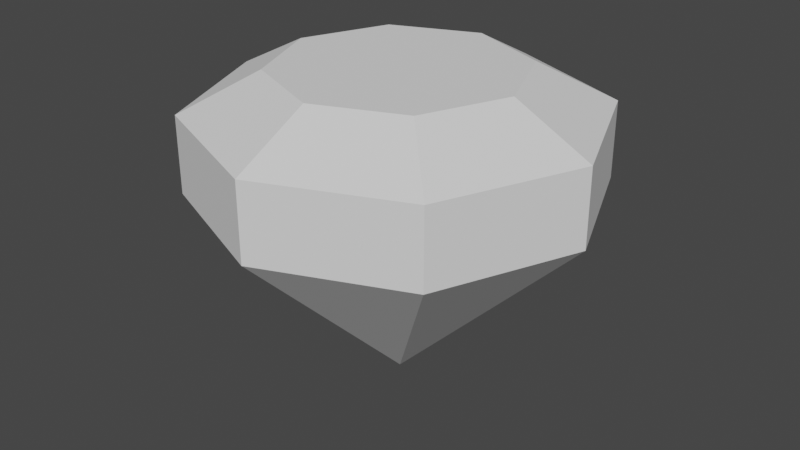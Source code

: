 # Source: Gem.blend  (saved by Blender 3.4.6; exported with 4.5.12 LTS)
import bpy
from mathutils import Matrix  # noqa: F401  (used for matrix-valued properties, if any)

bpy.ops.wm.read_factory_settings(use_empty=True)
scene = bpy.context.scene
scene.name = 'Scene'

# ---- collections
col_collection = bpy.data.collections.new('Collection'); scene.collection.children.link(col_collection)

# ---- world
world_world = bpy.data.worlds.new('World'); scene.world = world_world
world_world.use_nodes = True; world_world.node_tree.nodes.clear()
_N = world_world.node_tree.nodes; _L = world_world.node_tree.links
n0 = _N.new('ShaderNodeOutputWorld'); n0.name = 'World Output'; n0.location = (300, 300)
n1 = _N.new('ShaderNodeBackground'); n1.name = 'Background'; n1.location = (10, 300)
n1.inputs[0].default_value = (0.05088, 0.05088, 0.05088, 1.0)
_L.new(n1.outputs[0], n0.inputs[0])
n0.is_active_output = True
world_world.color = (0.05088, 0.05088, 0.05088)
world_world.use_sun_shadow = False
world_world.sun_shadow_jitter_overblur = 0.0

# ---- meshes
me_circle_001 = bpy.data.meshes.new('Circle.001')
me_circle_001.from_pydata([(0.0, 1.0, 1.0), (-0.7071, 0.7071, 1.0), (-1.0, 0.0, 1.0), (-0.7071, -0.7071, 1.0), (0.0, -1.0, 1.0), (0.7071, -0.7071, 1.0), (1.0, 0.0, 1.0), (0.7071, 0.7071, 1.0), (-7.451e-09, 0.0, 0.0), (1.0, 0.0, 1.385), (0.7071, -0.7071, 1.385), (0.0, -1.0, 1.385), (-0.7071, -0.7071, 1.385), (-1.0, 0.0, 1.385), (0.0, 1.0, 1.385), (-0.7071, 0.7071, 1.385), (0.7071, 0.7071, 1.385), (2.906e-09, 0.61, 1.585), (0.4313, 0.4313, 1.585), (0.61, 0.0, 1.585), (0.4313, -0.4313, 1.585), (2.906e-09, -0.61, 1.585), (-0.4313, -0.4313, 1.585), (-0.61, 0.0, 1.585), (-0.4313, 0.4313, 1.585)], [], [(1, 15, 14, 0), (7, 16, 9, 6), (0, 8, 1), (7, 8, 0), (5, 8, 6), (3, 8, 4), (1, 8, 2), (6, 8, 7), (4, 8, 5), (2, 8, 3), (2, 13, 15, 1), (4, 11, 12, 3), (6, 9, 10, 5), (0, 14, 16, 7), (16, 18, 19, 9), (5, 10, 11, 4), (3, 12, 13, 2), (24, 23, 22, 21, 20, 19, 18, 17), (13, 23, 24, 15), (11, 21, 22, 12), (9, 19, 20, 10), (14, 17, 18, 16), (15, 24, 17, 14), (12, 22, 23, 13), (10, 20, 21, 11)])
_uv = me_circle_001.uv_layers.new(name='UVMap')
_uv.uv.foreach_set('vector', [0.0, 0.0, 0.0, 0.0, 0.0, 0.0, 0.0, 0.0, 0.0, 0.0, 0.0, 0.0, 0.0, 0.0, 0.0, 0.0, 0.0, 0.0, 0.0, 0.0, 0.0, 0.0, 0.0, 0.0, 0.0, 0.0, 0.0, 0.0, 0.0, 0.0, 0.0, 0.0, 0.0, 0.0, 0.0, 0.0, 0.0, 0.0, 0.0, 0.0, 0.0, 0.0, 0.0, 0.0, 0.0, 0.0, 0.0, 0.0, 0.0, 0.0, 0.0, 0.0, 0.0, 0.0, 0.0, 0.0, 0.0, 0.0, 0.0, 0.0, 0.0, 0.0, 0.0, 0.0, 0.0, 0.0, 0.0, 0.0, 0.0, 0.0, 0.0, 0.0, 0.0, 0.0, 0.0, 0.0, 0.0, 0.0, 0.0, 0.0, 0.0, 0.0, 0.0, 0.0, 0.0, 0.0, 0.0, 0.0, 0.0, 0.0, 0.0, 0.0, 0.0, 0.0, 0.0, 0.0, 0.0, 0.0, 0.0, 0.0, 0.0, 0.0, 0.0, 0.0, 0.0, 0.0, 0.0, 0.0, 0.0, 0.0, 0.0, 0.0, 0.0, 0.0, 0.0, 0.0, 0.0, 0.0, 0.0, 0.0, 0.0, 0.0, 0.0, 0.0, 0.0, 0.0, 0.0, 0.0, 0.0, 0.0, 0.0, 0.0, 0.0, 0.0, 0.0, 0.0, 0.0, 0.0, 0.0, 0.0, 0.0, 0.0, 0.0, 0.0, 0.0, 0.0, 0.0, 0.0, 0.0, 0.0, 0.0, 0.0, 0.0, 0.0, 0.0, 0.0, 0.0, 0.0, 0.0, 0.0, 0.0, 0.0, 0.0, 0.0, 0.0, 0.0, 0.0, 0.0, 0.0, 0.0, 0.0, 0.0, 0.0, 0.0, 0.0, 0.0, 0.0, 0.0, 0.0, 0.0, 0.0, 0.0, 0.0, 0.0, 0.0, 0.0, 0.0, 0.0, 0.0, 0.0, 0.0, 0.0])
me_circle_001.update()

# ---- objects
ob_circle = bpy.data.objects.new('Circle', me_circle_001)

# ---- transforms, parenting, visibility, modifiers, constraints
ob_circle.location = (0.0, 0.0, 0.0)
ob_circle.scale = (0.25, 0.25, 0.25)

# ---- collection membership
col_collection.objects.link(ob_circle)

# ---- scene / render settings (as saved in the file)
scene.frame_start = 1; scene.frame_end = 250; scene.frame_set(1)
scene.render.engine = 'BLENDER_EEVEE_NEXT'
scene.cycles.sampling_pattern = 'TABULATED_SOBOL'
scene.cycles.use_light_tree = False
scene.view_settings.view_transform = 'Filmic'
bpy.context.view_layer.update()

# ---- added for rendering (the .blend has no active camera and no usable light): camera, sun
cam_auto = bpy.data.cameras.new('AutoCamera')
cam_auto.lens = 50.0
cam_auto.sensor_width = 36.0
cam_auto.clip_end = 1000.0
ob_auto_camera = bpy.data.objects.new('AutoCamera', cam_auto)
scene.collection.objects.link(ob_auto_camera)
ob_auto_camera.location = (0.749918, -0.899901, 0.798019)
ob_auto_camera.rotation_euler = (1.09748, -7.21219e-08, 0.694738)
scene.camera = ob_auto_camera
light_auto_sun = bpy.data.lights.new('AutoSun', 'SUN')
light_auto_sun.energy = 3.0
light_auto_sun.angle = 0.0523599
ob_auto_sun = bpy.data.objects.new('AutoSun', light_auto_sun)
scene.collection.objects.link(ob_auto_sun)
ob_auto_sun.rotation_euler = (0.872665, 0.174533, 0.523599)
bpy.context.view_layer.update()
